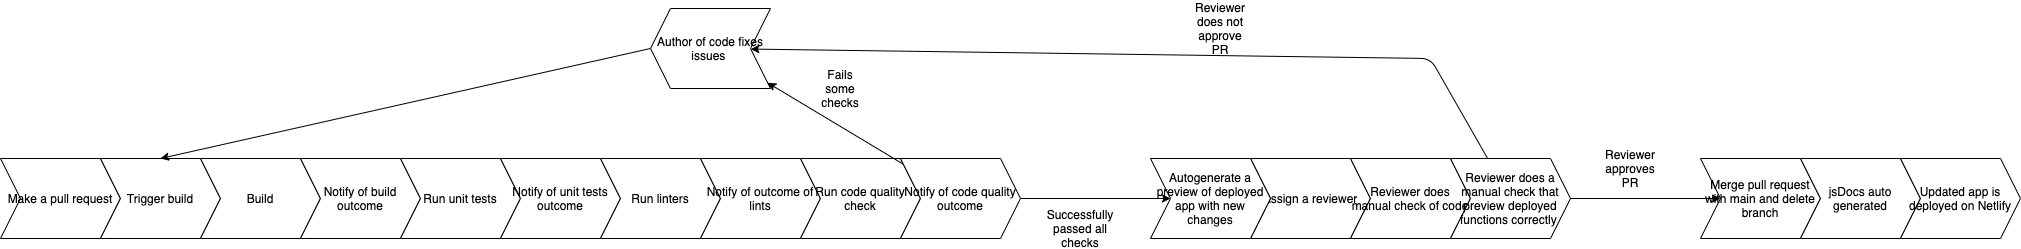

The diagram above was exported from draw.io. Its source (the exported page's mxGraphModel, read from the mxfile embedded in the PNG):
<mxGraphModel dx="1080" dy="780" grid="1" gridSize="10" guides="1" tooltips="1" connect="1" arrows="1" fold="1" page="1" pageScale="1" pageWidth="1100" pageHeight="850" math="0" shadow="0">
  <root>
    <mxCell id="0" />
    <mxCell id="1" parent="0" />
    <mxCell id="2" value="Make a pull request" style="shape=step;perimeter=stepPerimeter;whiteSpace=wrap;html=1;fixedSize=1;" parent="1" vertex="1">
      <mxGeometry x="40" y="280" width="120" height="80" as="geometry" />
    </mxCell>
    <mxCell id="3" value="Trigger build" style="shape=step;perimeter=stepPerimeter;whiteSpace=wrap;html=1;fixedSize=1;" parent="1" vertex="1">
      <mxGeometry x="140" y="280" width="120" height="80" as="geometry" />
    </mxCell>
    <mxCell id="4" value="Build" style="shape=step;perimeter=stepPerimeter;whiteSpace=wrap;html=1;fixedSize=1;" parent="1" vertex="1">
      <mxGeometry x="240" y="280" width="120" height="80" as="geometry" />
    </mxCell>
    <mxCell id="5" value="Notify of build outcome" style="shape=step;perimeter=stepPerimeter;whiteSpace=wrap;html=1;fixedSize=1;" parent="1" vertex="1">
      <mxGeometry x="340" y="280" width="120" height="80" as="geometry" />
    </mxCell>
    <mxCell id="6" value="Run unit tests" style="shape=step;perimeter=stepPerimeter;whiteSpace=wrap;html=1;fixedSize=1;" parent="1" vertex="1">
      <mxGeometry x="440" y="280" width="120" height="80" as="geometry" />
    </mxCell>
    <mxCell id="7" value="Notify of unit tests outcome" style="shape=step;perimeter=stepPerimeter;whiteSpace=wrap;html=1;fixedSize=1;" parent="1" vertex="1">
      <mxGeometry x="540" y="280" width="120" height="80" as="geometry" />
    </mxCell>
    <mxCell id="8" value="Run linters" style="shape=step;perimeter=stepPerimeter;whiteSpace=wrap;html=1;fixedSize=1;" parent="1" vertex="1">
      <mxGeometry x="640" y="280" width="120" height="80" as="geometry" />
    </mxCell>
    <mxCell id="9" value="Notify of outcome of lints" style="shape=step;perimeter=stepPerimeter;whiteSpace=wrap;html=1;fixedSize=1;" parent="1" vertex="1">
      <mxGeometry x="740" y="280" width="120" height="80" as="geometry" />
    </mxCell>
    <mxCell id="10" value="Run code quality check" style="shape=step;perimeter=stepPerimeter;whiteSpace=wrap;html=1;fixedSize=1;" parent="1" vertex="1">
      <mxGeometry x="840" y="280" width="120" height="80" as="geometry" />
    </mxCell>
    <mxCell id="23" style="edgeStyle=none;html=1;" parent="1" source="11" target="12" edge="1">
      <mxGeometry relative="1" as="geometry" />
    </mxCell>
    <mxCell id="28" style="edgeStyle=none;html=1;" parent="1" source="11" target="26" edge="1">
      <mxGeometry relative="1" as="geometry" />
    </mxCell>
    <mxCell id="11" value="Notify of code quality outcome" style="shape=step;perimeter=stepPerimeter;whiteSpace=wrap;html=1;fixedSize=1;" parent="1" vertex="1">
      <mxGeometry x="940" y="280" width="120" height="80" as="geometry" />
    </mxCell>
    <mxCell id="25" style="edgeStyle=none;html=1;exitX=1;exitY=0.5;exitDx=0;exitDy=0;entryX=0.5;entryY=0;entryDx=0;entryDy=0;" parent="1" source="12" target="3" edge="1">
      <mxGeometry relative="1" as="geometry" />
    </mxCell>
    <mxCell id="12" value="Author of code fixes issues&amp;nbsp;" style="shape=step;perimeter=stepPerimeter;whiteSpace=wrap;html=1;fixedSize=1;direction=west;" parent="1" vertex="1">
      <mxGeometry x="690" y="130" width="120" height="80" as="geometry" />
    </mxCell>
    <mxCell id="13" value="Assign a reviewer" style="shape=step;perimeter=stepPerimeter;whiteSpace=wrap;html=1;fixedSize=1;" parent="1" vertex="1">
      <mxGeometry x="1290" y="280" width="120" height="80" as="geometry" />
    </mxCell>
    <mxCell id="14" value="Reviewer does manual check of code" style="shape=step;perimeter=stepPerimeter;whiteSpace=wrap;html=1;fixedSize=1;" parent="1" vertex="1">
      <mxGeometry x="1390" y="280" width="120" height="80" as="geometry" />
    </mxCell>
    <mxCell id="15" value="Merge pull request with main and delete branch" style="shape=step;perimeter=stepPerimeter;whiteSpace=wrap;html=1;fixedSize=1;" parent="1" vertex="1">
      <mxGeometry x="1740" y="280" width="120" height="80" as="geometry" />
    </mxCell>
    <mxCell id="16" value="jsDocs auto generated" style="shape=step;perimeter=stepPerimeter;whiteSpace=wrap;html=1;fixedSize=1;" parent="1" vertex="1">
      <mxGeometry x="1840" y="280" width="120" height="80" as="geometry" />
    </mxCell>
    <mxCell id="19" value="Successfully passed all checks" style="text;html=1;strokeColor=none;fillColor=none;align=center;verticalAlign=middle;whiteSpace=wrap;rounded=0;" parent="1" vertex="1">
      <mxGeometry x="1100" y="340" width="40" height="20" as="geometry" />
    </mxCell>
    <mxCell id="24" value="Fails some checks" style="text;html=1;strokeColor=none;fillColor=none;align=center;verticalAlign=middle;whiteSpace=wrap;rounded=0;" parent="1" vertex="1">
      <mxGeometry x="860" y="200" width="40" height="20" as="geometry" />
    </mxCell>
    <mxCell id="26" value="Autogenerate a preview of deployed app with new changes" style="shape=step;perimeter=stepPerimeter;whiteSpace=wrap;html=1;fixedSize=1;" parent="1" vertex="1">
      <mxGeometry x="1190" y="280" width="120" height="80" as="geometry" />
    </mxCell>
    <mxCell id="30" style="edgeStyle=none;html=1;" parent="1" source="29" target="15" edge="1">
      <mxGeometry relative="1" as="geometry" />
    </mxCell>
    <mxCell id="33" style="edgeStyle=none;html=1;" parent="1" source="29" target="12" edge="1">
      <mxGeometry relative="1" as="geometry">
        <Array as="points">
          <mxPoint x="1470" y="180" />
        </Array>
      </mxGeometry>
    </mxCell>
    <mxCell id="29" value="Reviewer does a manual check that preview deployed functions correctly&amp;nbsp;" style="shape=step;perimeter=stepPerimeter;whiteSpace=wrap;html=1;fixedSize=1;" parent="1" vertex="1">
      <mxGeometry x="1490" y="280" width="120" height="80" as="geometry" />
    </mxCell>
    <mxCell id="31" value="Reviewer approves PR" style="text;html=1;strokeColor=none;fillColor=none;align=center;verticalAlign=middle;whiteSpace=wrap;rounded=0;" parent="1" vertex="1">
      <mxGeometry x="1650" y="280" width="40" height="20" as="geometry" />
    </mxCell>
    <mxCell id="34" value="Reviewer does not approve PR" style="text;html=1;strokeColor=none;fillColor=none;align=center;verticalAlign=middle;whiteSpace=wrap;rounded=0;" parent="1" vertex="1">
      <mxGeometry x="1240" y="140" width="40" height="20" as="geometry" />
    </mxCell>
    <mxCell id="36" value="Updated app is deployed on Netlify" style="shape=step;perimeter=stepPerimeter;whiteSpace=wrap;html=1;fixedSize=1;" parent="1" vertex="1">
      <mxGeometry x="1940" y="280" width="120" height="80" as="geometry" />
    </mxCell>
  </root>
</mxGraphModel>